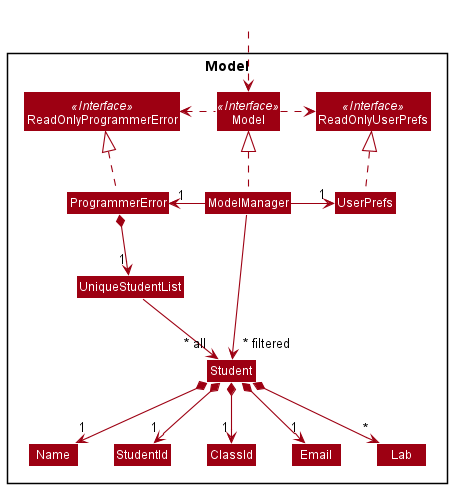

The diagram above was rendered by PlantUML. Its source (embedded in the PNG):
@startuml
!include style.puml
skinparam arrowThickness 1.1
skinparam arrowColor MODEL_COLOR
skinparam classBackgroundColor MODEL_COLOR

Package Model <<Rectangle>>{
Interface ReadOnlyProgrammerError <<Interface>>
Interface ReadOnlyUserPrefs <<Interface>>
Interface Model <<Interface>>
Class ProgrammerError
Class ReadOnlyProgrammerError
Class Model
Class ModelManager
Class UserPrefs
Class ReadOnlyUserPrefs


Class UniqueStudentList
Class Name
Class Student
Class StudentId
Class ClassId
Class Email
Class Lab

}

Class HiddenOutside #FFFFFF
HiddenOutside ..> Model

ProgrammerError .up.|> ReadOnlyProgrammerError

ModelManager .up.|> Model
Model .right.> ReadOnlyUserPrefs
Model .left.> ReadOnlyProgrammerError
ModelManager -left-> "1" ProgrammerError
ModelManager -right-> "1" UserPrefs
UserPrefs .up.|> ReadOnlyUserPrefs


ProgrammerError *--> "1" UniqueStudentList
UniqueStudentList --> "~* all" Student
Student *--> "1" Name
Student *--> "1" StudentId
Student *--> "1" ClassId
Student *--> "1" Email
Student *--> "*" Lab

Name -[hidden]right-> StudentId
StudentId -[hidden]right-> ClassId
ClassId -[hidden]right-> Email

ModelManager -->"~* filtered" Student
@enduml